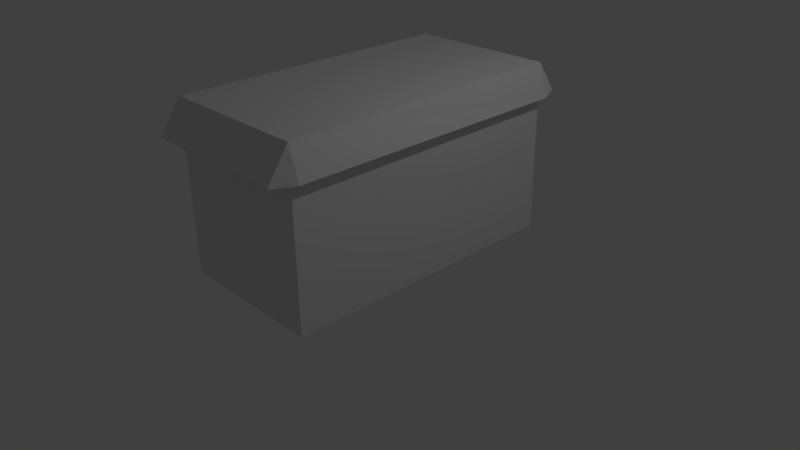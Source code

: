# Source: pianostore.blend  (saved by Blender 2.74.0; exported with 4.5.12 LTS)
import bpy
from mathutils import Matrix  # noqa: F401  (used for matrix-valued properties, if any)

bpy.ops.wm.read_factory_settings(use_empty=True)
scene = bpy.context.scene
scene.name = 'Scene'

# ---- collections
col_collection_1 = bpy.data.collections.new('Collection 1'); scene.collection.children.link(col_collection_1)

# ---- materials (node trees are filled in below, after node groups)
mat_material = bpy.data.materials.new('Material')
mat_material.alpha_threshold = 0.0
mat_material.use_transparent_shadow = False
mat_material.roughness = 0.5
mat_material.line_color = (0.0, 0.0, 0.0, 1.0)

# ---- material node trees

# ---- world
world_world = bpy.data.worlds.new('World'); scene.world = world_world
world_world.color = (0.05088, 0.05088, 0.05088)
world_world.use_sun_shadow = False
world_world.sun_shadow_jitter_overblur = 0.0
world_world.cycles.sampling_method = 'MANUAL'
world_world.cycles.sample_map_resolution = 256

# ---- cameras
cam_camera = bpy.data.cameras.new('Camera')
cam_camera.clip_end = 100.0
cam_camera.lens = 35.0
cam_camera.sensor_width = 32.0
cam_camera.sensor_height = 18.0
cam_camera.ortho_scale = 7.314
cam_camera.dof.focus_distance = 0.0
cam_camera.dof.aperture_fstop = 128.0

# ---- lights
light_lamp = bpy.data.lights.new('Lamp', 'POINT')
light_lamp.transmission_factor = 0.0
light_lamp.cutoff_distance = 30.0
light_lamp.energy = 100.0
light_lamp.shadow_buffer_clip_start = 1.001
light_lamp.shadow_soft_size = 0.1
light_lamp.shadow_maximum_resolution = 0.006
light_lamp.use_absolute_resolution = True
light_lamp.cycles.use_multiple_importance_sampling = False

# ---- meshes
me_cube = bpy.data.meshes.new('Cube')
me_cube.from_pydata([(1.0, 1.0, -1.0), (1.0, -1.0, -1.0), (-1.0, -1.0, -1.0), (-1.0, 1.0, -1.0), (1.0, 1.0, 1.0), (1.0, -1.0, 1.0), (-1.0, -1.0, 1.0), (-1.0, 1.0, 1.0), (1.0, 1.0, 0.6267), (1.0, -1.0, 0.6267), (-1.0, -1.0, 0.6267), (-1.0, 1.0, 0.6267), (1.0, 1.0, 0.6267), (1.0, -1.0, 0.6267), (1.0, 1.0, 0.6267), (1.0, -1.0, 0.6267), (1.0, 1.0, 0.6267), (1.0, 1.0, 1.0), (1.0, -1.0, 0.6267), (1.0, -1.0, 1.0), (1.0, -1.147, 0.6267), (-1.0, -1.147, 0.6267), (-1.147, -1.0, 0.6267), (-1.147, 1.0, 0.6267), (1.0, 1.147, 0.6267), (-1.0, 1.147, 0.6267), (1.124, 1.0, 0.6151), (1.147, -1.0, 0.6267), (-1.0, 1.0, 1.0), (-1.0, 1.0, 0.6267)], [(6, 10), (7, 28), (11, 29), (28, 29)], [(0, 1, 2, 3), (4, 7, 6, 5), (9, 8, 16, 18), (8, 0, 3, 11), (2, 10, 11, 3), (1, 9, 10, 2), (0, 8, 9, 1), (9, 8, 12, 13), (13, 12, 14, 15), (4, 5, 19, 17), (5, 9, 18, 19), (8, 4, 17, 16), (9, 20, 21, 10), (10, 22, 23, 11), (11, 25, 24, 8), (16, 26, 27, 18), (6, 21, 20, 19), (17, 24, 25, 28), (23, 22, 6, 28), (19, 27, 26, 17), (6, 22, 21), (28, 25, 23), (17, 26, 24), (20, 27, 19), (29, 23, 25), (26, 16, 24), (27, 20, 18), (10, 21, 22)])
_uv = me_cube.uv_layers.new(name='UVMap')
_uv.uv.foreach_set('vector', [0.6384, 0.3333, 0.6384, 0.6666, 0.2755, 0.6666, 0.2755, 0.3333, 0.6385, 0.0, 0.6385, 0.3333, 0.2755, 0.3333, 0.2755, 7.946e-08, 0.0, 0.0, 0.0, 0.0, 0.0, 0.0, 0.0, 0.0, 0.6384, 0.6667, 0.9284, 0.6667, 0.9284, 1.0, 0.6384, 1.0, 0.5655, 0.9998, 0.2755, 0.9998, 0.2755, 0.6666, 0.5655, 0.6666, 0.6385, 2.98e-08, 0.9285, 0.0, 0.9285, 0.3333, 0.6385, 0.3333, 0.9293, 0.6667, 0.6384, 0.6666, 0.6384, 0.3333, 0.9293, 0.3334, 0.0, 0.0, 0.0, 0.0, 0.0, 0.0, 0.0, 0.0, 0.0, 0.0, 0.0, 0.0, 0.0, 0.0, 0.0, 0.0, 0.0, 0.0, 0.0, 0.0, 0.0, 0.0, 0.0, 0.0, 0.0, 0.0, 0.0, 0.0, 0.0, 0.0, 0.0, 0.0, 0.0, 0.0, 0.0, 0.0, 0.0, 0.0, 0.0, 0.0, 0.2755, 0.4887, 0.2566, 0.506, 0.0, 0.2704, 0.01889, 0.253, 0.01889, 0.253, 0.0, 0.2357, 0.2566, 0.0, 0.2755, 0.01734, 0.2424, 0.8392, 0.2157, 0.8392, 0.2157, 0.506, 0.2424, 0.506, 0.956, 0.6911, 0.9335, 0.6911, 0.9293, 0.3578, 0.956, 0.3578, 0.2157, 0.8638, 0.1442, 0.8638, 0.1442, 0.5305, 0.2157, 0.5305, 0.9285, 0.0, 1.0, 9.933e-09, 1.0, 0.3333, 0.9285, 0.3333, 1.622e-08, 0.8638, 0.0, 0.5305, 0.07153, 0.5305, 0.07153, 0.8638, 0.144, 0.8639, 0.07265, 0.8639, 0.07153, 0.5306, 0.1442, 0.5306, 0.07153, 0.5305, 0.0, 0.5305, 0.004988, 0.506, 0.07153, 0.8638, 0.004988, 0.8883, 1.622e-08, 0.8638, 0.1442, 0.5306, 0.07153, 0.5306, 0.07747, 0.506, 0.1442, 0.5305, 0.1492, 0.506, 0.2157, 0.5305, 0.2692, 0.5305, 0.2424, 0.5305, 0.2692, 0.506, 0.9335, 0.6911, 0.956, 0.6911, 0.956, 0.7156, 0.9293, 0.3578, 0.956, 0.3333, 0.956, 0.3578, 0.01889, 0.253, 0.0, 0.2704, 0.0, 0.2357])
me_cube.materials.append(mat_material)
me_cube.use_remesh_preserve_volume = False
me_cube.use_remesh_preserve_attributes = False
me_cube.use_mirror_vertex_groups = False
me_cube.update()

# ---- objects
ob_cube = bpy.data.objects.new('Cube', me_cube)
ob_lamp = bpy.data.objects.new('Lamp', light_lamp)
ob_camera = bpy.data.objects.new('Camera', cam_camera)

# ---- transforms, parenting, visibility, modifiers, constraints
ob_cube.location = (0.0, 0.0, 1.214)
ob_cube.scale = (1.0, 1.924, 1.12)
ob_cube.lock_rotations_4d = False
ob_cube.empty_display_type = 'ARROWS'
ob_cube.lineart.crease_threshold = 0.0
ob_lamp.location = (4.076, 1.005, 5.904)
ob_lamp.rotation_euler = (0.6503, 0.05522, 1.866)
ob_lamp.lock_rotations_4d = False
ob_lamp.empty_display_type = 'ARROWS'
ob_lamp.color = (0.0, 0.0, 0.0, 0.0)
ob_lamp.lineart.crease_threshold = 0.0
ob_camera.location = (7.481, -6.508, 5.344)
ob_camera.rotation_euler = (1.109, 0.01082, 0.8149)
ob_camera.lock_rotations_4d = False
ob_camera.empty_display_type = 'ARROWS'
ob_camera.color = (0.0, 0.0, 0.0, 0.0)
ob_camera.display_type = 'WIRE'
ob_camera.lineart.crease_threshold = 0.0

# ---- collection membership
col_collection_1.objects.link(ob_cube)
col_collection_1.objects.link(ob_lamp)
col_collection_1.objects.link(ob_camera)

# ---- scene / render settings (as saved in the file)
scene.camera = ob_camera
scene.frame_start = 1; scene.frame_end = 250; scene.frame_set(1)
scene.render.engine = 'BLENDER_EEVEE_NEXT'
scene.render.resolution_percentage = 50
scene.render.dither_intensity = 0.0
scene.cycles.use_denoising = False
scene.cycles.samples = 10
scene.cycles.sampling_pattern = 'TABULATED_SOBOL'
scene.cycles.light_sampling_threshold = 0.0
scene.cycles.use_adaptive_sampling = False
scene.cycles.use_light_tree = False
scene.cycles.blur_glossy = 0.0
scene.cycles.pixel_filter_type = 'GAUSSIAN'
scene.cycles.sample_clamp_indirect = 0.0
scene.view_settings.view_transform = 'Standard'
bpy.context.view_layer.update()
